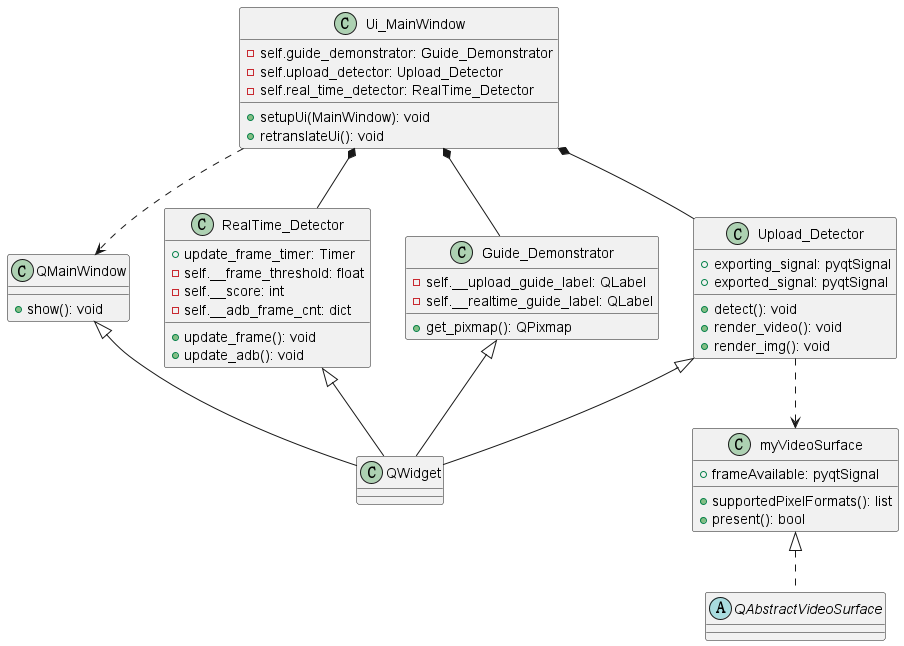

The diagram above was rendered by PlantUML. Its source (embedded in the PNG):
@startuml

class QWidget

class QMainWindow{
    + show(): void
}
QMainWindow <|--QWidget

class Ui_MainWindow {
    - self.guide_demonstrator: Guide_Demonstrator
    - self.upload_detector: Upload_Detector
    - self.real_time_detector: RealTime_Detector
    + setupUi(MainWindow): void
    + retranslateUi(): void
}
Ui_MainWindow *-- Upload_Detector
Ui_MainWindow *-- RealTime_Detector
Ui_MainWindow *-- Guide_Demonstrator
Ui_MainWindow ..> QMainWindow


class Guide_Demonstrator{
    - self.__upload_guide_label: QLabel
    - self.__realtime_guide_label: QLabel
    + get_pixmap(): QPixmap
}
Guide_Demonstrator <|-- QWidget

class Upload_Detector{
    + exporting_signal: pyqtSignal
    + exported_signal: pyqtSignal
    + detect(): void
    + render_video(): void
    + render_img(): void
}
Upload_Detector <|-- QWidget

Abstract Class QAbstractVideoSurface
class myVideoSurface{
    + frameAvailable: pyqtSignal
    + supportedPixelFormats(): list
    + present(): bool
}
myVideoSurface <|.. QAbstractVideoSurface
Upload_Detector ..> myVideoSurface

class RealTime_Detector{
    + update_frame_timer: Timer
    - self.__frame_threshold: float
    - self.__score: int
    - self.__adb_frame_cnt: dict
    + update_frame(): void
    + update_adb(): void
}
RealTime_Detector <|-- QWidget

@enduml